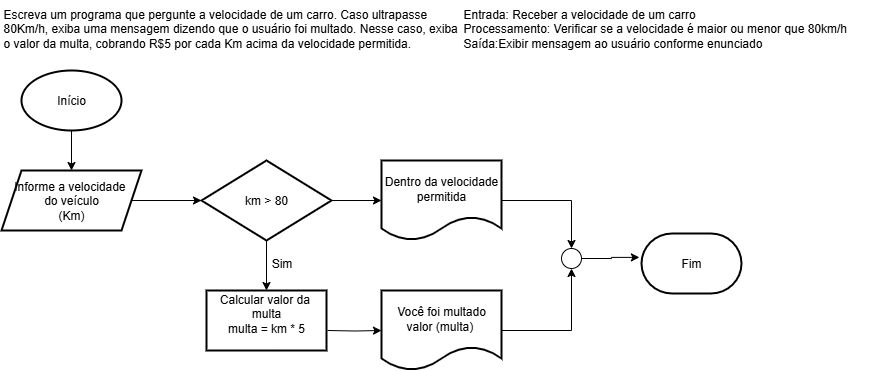

The diagram above was exported from draw.io. Its source (the exported page's mxGraphModel, read from the mxfile embedded in the PNG):
<mxGraphModel dx="1025" dy="452" grid="1" gridSize="10" guides="1" tooltips="1" connect="1" arrows="1" fold="1" page="1" pageScale="1" pageWidth="827" pageHeight="1169" math="0" shadow="0">
  <root>
    <mxCell id="0" />
    <mxCell id="1" parent="0" />
    <mxCell id="_B3-2DzSDXJgo78Otyxh-1" value="Escreva um programa que pergunte a velocidade de um carro. Caso ultrapasse &#10;80Km/h, exiba uma mensagem dizendo que o usuário foi multado. Nesse caso, exiba &#10;o valor da multa, cobrando R$5 por cada Km acima da velocidade permitida." style="text;whiteSpace=wrap;html=1;" parent="1" vertex="1">
      <mxGeometry x="10" width="490" height="70" as="geometry" />
    </mxCell>
    <mxCell id="_B3-2DzSDXJgo78Otyxh-2" value="Entrada: Receber a velocidade de um carro &#10;Processamento: Verificar se a velocidade é maior ou menor que 80km/h &#10;Saída:Exibir mensagem ao usuário conforme enunciado" style="text;whiteSpace=wrap;html=1;" parent="1" vertex="1">
      <mxGeometry x="470" width="420" height="70" as="geometry" />
    </mxCell>
    <mxCell id="_B3-2DzSDXJgo78Otyxh-5" value="" style="edgeStyle=orthogonalEdgeStyle;rounded=0;orthogonalLoop=1;jettySize=auto;html=1;" parent="1" source="_B3-2DzSDXJgo78Otyxh-3" target="_B3-2DzSDXJgo78Otyxh-4" edge="1">
      <mxGeometry relative="1" as="geometry" />
    </mxCell>
    <mxCell id="_B3-2DzSDXJgo78Otyxh-3" value="Início" style="strokeWidth=2;html=1;shape=mxgraph.flowchart.start_1;whiteSpace=wrap;" parent="1" vertex="1">
      <mxGeometry x="30" y="70" width="100" height="60" as="geometry" />
    </mxCell>
    <mxCell id="_B3-2DzSDXJgo78Otyxh-7" value="" style="edgeStyle=orthogonalEdgeStyle;rounded=0;orthogonalLoop=1;jettySize=auto;html=1;" parent="1" source="_B3-2DzSDXJgo78Otyxh-4" target="_B3-2DzSDXJgo78Otyxh-6" edge="1">
      <mxGeometry relative="1" as="geometry" />
    </mxCell>
    <mxCell id="_B3-2DzSDXJgo78Otyxh-4" value="Informe a velocidade&amp;nbsp;&lt;div&gt;do veículo&lt;/div&gt;&lt;div&gt;(Km)&lt;/div&gt;" style="shape=parallelogram;perimeter=parallelogramPerimeter;whiteSpace=wrap;html=1;fixedSize=1;strokeWidth=2;" parent="1" vertex="1">
      <mxGeometry x="10" y="170" width="140" height="60" as="geometry" />
    </mxCell>
    <mxCell id="_B3-2DzSDXJgo78Otyxh-12" value="" style="edgeStyle=orthogonalEdgeStyle;rounded=0;orthogonalLoop=1;jettySize=auto;html=1;" parent="1" source="_B3-2DzSDXJgo78Otyxh-6" target="_B3-2DzSDXJgo78Otyxh-11" edge="1">
      <mxGeometry relative="1" as="geometry" />
    </mxCell>
    <mxCell id="_B3-2DzSDXJgo78Otyxh-17" value="" style="edgeStyle=orthogonalEdgeStyle;rounded=0;orthogonalLoop=1;jettySize=auto;html=1;" parent="1" source="_B3-2DzSDXJgo78Otyxh-6" target="_B3-2DzSDXJgo78Otyxh-16" edge="1">
      <mxGeometry relative="1" as="geometry" />
    </mxCell>
    <mxCell id="_B3-2DzSDXJgo78Otyxh-6" value="km &amp;gt; 80" style="rhombus;whiteSpace=wrap;html=1;strokeWidth=2;" parent="1" vertex="1">
      <mxGeometry x="210" y="160" width="130" height="80" as="geometry" />
    </mxCell>
    <mxCell id="_B3-2DzSDXJgo78Otyxh-15" value="" style="edgeStyle=orthogonalEdgeStyle;rounded=0;orthogonalLoop=1;jettySize=auto;html=1;" parent="1" target="_B3-2DzSDXJgo78Otyxh-14" edge="1">
      <mxGeometry relative="1" as="geometry">
        <mxPoint x="336" y="330" as="sourcePoint" />
      </mxGeometry>
    </mxCell>
    <mxCell id="_B3-2DzSDXJgo78Otyxh-11" value="Calcular valor da&amp;nbsp;&lt;div&gt;multa&lt;/div&gt;&lt;div&gt;multa = km * 5&lt;/div&gt;&lt;div&gt;&lt;br&gt;&lt;/div&gt;" style="whiteSpace=wrap;html=1;strokeWidth=2;" parent="1" vertex="1">
      <mxGeometry x="215" y="290" width="120" height="60" as="geometry" />
    </mxCell>
    <mxCell id="_B3-2DzSDXJgo78Otyxh-13" value="Sim" style="text;html=1;align=center;verticalAlign=middle;resizable=0;points=[];autosize=1;strokeColor=none;fillColor=none;" parent="1" vertex="1">
      <mxGeometry x="270" y="248" width="40" height="30" as="geometry" />
    </mxCell>
    <mxCell id="_B3-2DzSDXJgo78Otyxh-14" value="Você foi multado&lt;div&gt;valor (multa)&amp;nbsp;&lt;/div&gt;" style="shape=document;whiteSpace=wrap;html=1;boundedLbl=1;strokeWidth=2;" parent="1" vertex="1">
      <mxGeometry x="390" y="290" width="120" height="80" as="geometry" />
    </mxCell>
    <mxCell id="_B3-2DzSDXJgo78Otyxh-19" style="edgeStyle=orthogonalEdgeStyle;rounded=0;orthogonalLoop=1;jettySize=auto;html=1;" parent="1" source="_B3-2DzSDXJgo78Otyxh-16" target="_B3-2DzSDXJgo78Otyxh-18" edge="1">
      <mxGeometry relative="1" as="geometry" />
    </mxCell>
    <mxCell id="_B3-2DzSDXJgo78Otyxh-16" value="Dentro da velocidade permitida" style="shape=document;whiteSpace=wrap;html=1;boundedLbl=1;strokeWidth=2;" parent="1" vertex="1">
      <mxGeometry x="390" y="160" width="120" height="80" as="geometry" />
    </mxCell>
    <mxCell id="_B3-2DzSDXJgo78Otyxh-18" value="" style="verticalLabelPosition=bottom;verticalAlign=top;html=1;shape=mxgraph.flowchart.on-page_reference;" parent="1" vertex="1">
      <mxGeometry x="570" y="248" width="20" height="20" as="geometry" />
    </mxCell>
    <mxCell id="_B3-2DzSDXJgo78Otyxh-20" style="edgeStyle=orthogonalEdgeStyle;rounded=0;orthogonalLoop=1;jettySize=auto;html=1;entryX=0.5;entryY=1;entryDx=0;entryDy=0;entryPerimeter=0;" parent="1" source="_B3-2DzSDXJgo78Otyxh-14" target="_B3-2DzSDXJgo78Otyxh-18" edge="1">
      <mxGeometry relative="1" as="geometry" />
    </mxCell>
    <mxCell id="_B3-2DzSDXJgo78Otyxh-21" value="Fim" style="strokeWidth=2;html=1;shape=mxgraph.flowchart.terminator;whiteSpace=wrap;" parent="1" vertex="1">
      <mxGeometry x="650" y="233" width="100" height="60" as="geometry" />
    </mxCell>
    <mxCell id="_B3-2DzSDXJgo78Otyxh-22" style="edgeStyle=orthogonalEdgeStyle;rounded=0;orthogonalLoop=1;jettySize=auto;html=1;entryX=-0.021;entryY=0.398;entryDx=0;entryDy=0;entryPerimeter=0;" parent="1" source="_B3-2DzSDXJgo78Otyxh-18" target="_B3-2DzSDXJgo78Otyxh-21" edge="1">
      <mxGeometry relative="1" as="geometry" />
    </mxCell>
  </root>
</mxGraphModel>